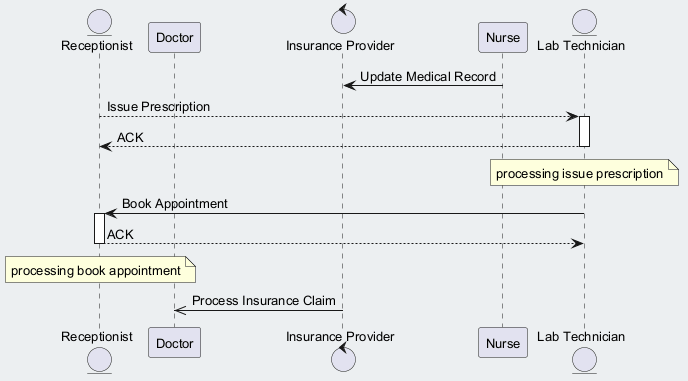

The diagram above was rendered by PlantUML. Its source (embedded in the PNG):
@startuml
skinparam backgroundColor #ECEFF1
skinparam classBackgroundColor #FFFFFF
skinparam classBorderColor #455A64
skinparam defaultFontSize 13
entity "Receptionist" as R
participant "Doctor" as D
control "Insurance Provider" as IP
participant "Nurse" as N
entity "Lab Technician" as LT
N -> IP : Update Medical Record
R --> LT : Issue Prescription
activate LT
LT --> R : ACK
deactivate LT
note over LT : processing issue prescription
LT -> R : Book Appointment
activate R
R --> LT : ACK
deactivate R
note over R : processing book appointment
IP ->> D : Process Insurance Claim
@enduml